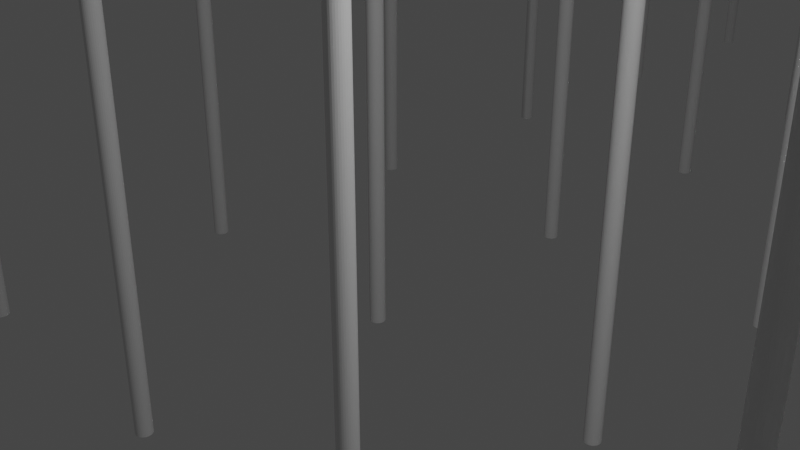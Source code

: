# Source: pier_0005.blend  (saved by Blender 2.81.16; exported with 4.5.12 LTS)
import bpy
from mathutils import Matrix  # noqa: F401  (used for matrix-valued properties, if any)

bpy.ops.wm.read_factory_settings(use_empty=True)
scene = bpy.context.scene
scene.name = 'Scene'

# ---- collections
col_collection = bpy.data.collections.new('Collection'); scene.collection.children.link(col_collection)

# ---- world
world_world = bpy.data.worlds.new('World'); scene.world = world_world
world_world.use_nodes = True; world_world.node_tree.nodes.clear()
_N = world_world.node_tree.nodes; _L = world_world.node_tree.links
n0 = _N.new('ShaderNodeOutputWorld'); n0.name = 'World Output'; n0.location = (300, 300)
n1 = _N.new('ShaderNodeBackground'); n1.name = 'Background'; n1.location = (10, 300)
n1.inputs[0].default_value = (0.05088, 0.05088, 0.05088, 1.0)
_L.new(n1.outputs[0], n0.inputs[0])
n0.is_active_output = True
world_world.color = (0.05088, 0.05088, 0.05088)
world_world.use_sun_shadow = False
world_world.sun_shadow_jitter_overblur = 0.0

# ---- cameras
cam_camera = bpy.data.cameras.new('Camera')
cam_camera.clip_end = 100.0
cam_camera.ortho_scale = 7.314

# ---- lights
light_light = bpy.data.lights.new('Light', 'POINT')
light_light.transmission_factor = 0.0
light_light.energy = 1000.0
light_light.shadow_soft_size = 0.1
light_light.shadow_maximum_resolution = 0.006
light_light.use_absolute_resolution = True

# ---- meshes
me_cylinder_001 = bpy.data.meshes.new('Cylinder.001')
me_cylinder_001.from_pydata([(0.0, 1.0, -1.0), (0.0, 1.0, 1.0), (0.1951, 0.9808, -1.0), (0.1951, 0.9808, 1.0), (0.3827, 0.9239, -1.0), (0.3827, 0.9239, 1.0), (0.5556, 0.8315, -1.0), (0.5556, 0.8315, 1.0), (0.7071, 0.7071, -1.0), (0.7071, 0.7071, 1.0), (0.8315, 0.5556, -1.0), (0.8315, 0.5556, 1.0), (0.9239, 0.3827, -1.0), (0.9239, 0.3827, 1.0), (0.9808, 0.1951, -1.0), (0.9808, 0.1951, 1.0), (1.0, 7.55e-08, -1.0), (1.0, 7.55e-08, 1.0), (0.9808, -0.1951, -1.0), (0.9808, -0.1951, 1.0), (0.9239, -0.3827, -1.0), (0.9239, -0.3827, 1.0), (0.8315, -0.5556, -1.0), (0.8315, -0.5556, 1.0), (0.7071, -0.7071, -1.0), (0.7071, -0.7071, 1.0), (0.5556, -0.8315, -1.0), (0.5556, -0.8315, 1.0), (0.3827, -0.9239, -1.0), (0.3827, -0.9239, 1.0), (0.1951, -0.9808, -1.0), (0.1951, -0.9808, 1.0), (-3.258e-07, -1.0, -1.0), (-3.258e-07, -1.0, 1.0), (-0.1951, -0.9808, -1.0), (-0.1951, -0.9808, 1.0), (-0.3827, -0.9239, -1.0), (-0.3827, -0.9239, 1.0), (-0.5556, -0.8315, -1.0), (-0.5556, -0.8315, 1.0), (-0.7071, -0.7071, -1.0), (-0.7071, -0.7071, 1.0), (-0.8315, -0.5556, -1.0), (-0.8315, -0.5556, 1.0), (-0.9239, -0.3827, -1.0), (-0.9239, -0.3827, 1.0), (-0.9808, -0.1951, -1.0), (-0.9808, -0.1951, 1.0), (-1.0, 9.656e-07, -1.0), (-1.0, 9.656e-07, 1.0), (-0.9808, 0.1951, -1.0), (-0.9808, 0.1951, 1.0), (-0.9239, 0.3827, -1.0), (-0.9239, 0.3827, 1.0), (-0.8315, 0.5556, -1.0), (-0.8315, 0.5556, 1.0), (-0.7071, 0.7071, -1.0), (-0.7071, 0.7071, 1.0), (-0.5556, 0.8315, -1.0), (-0.5556, 0.8315, 1.0), (-0.3827, 0.9239, -1.0), (-0.3827, 0.9239, 1.0), (-0.1951, 0.9808, -1.0), (-0.1951, 0.9808, 1.0)], [], [(0, 1, 3, 2), (2, 3, 5, 4), (4, 5, 7, 6), (6, 7, 9, 8), (8, 9, 11, 10), (10, 11, 13, 12), (12, 13, 15, 14), (14, 15, 17, 16), (16, 17, 19, 18), (18, 19, 21, 20), (20, 21, 23, 22), (22, 23, 25, 24), (24, 25, 27, 26), (26, 27, 29, 28), (28, 29, 31, 30), (30, 31, 33, 32), (32, 33, 35, 34), (34, 35, 37, 36), (36, 37, 39, 38), (38, 39, 41, 40), (40, 41, 43, 42), (42, 43, 45, 44), (44, 45, 47, 46), (46, 47, 49, 48), (48, 49, 51, 50), (50, 51, 53, 52), (52, 53, 55, 54), (54, 55, 57, 56), (56, 57, 59, 58), (58, 59, 61, 60), (3, 1, 63, 61, 59, 57, 55, 53, 51, 49, 47, 45, 43, 41, 39, 37, 35, 33, 31, 29, 27, 25, 23, 21, 19, 17, 15, 13, 11, 9, 7, 5), (60, 61, 63, 62), (62, 63, 1, 0), (0, 2, 4, 6, 8, 10, 12, 14, 16, 18, 20, 22, 24, 26, 28, 30, 32, 34, 36, 38, 40, 42, 44, 46, 48, 50, 52, 54, 56, 58, 60, 62)])
_uv = me_cylinder_001.uv_layers.new(name='UVMap')
_uv.uv.foreach_set('vector', [1.0, 0.5, 1.0, 1.0, 0.9688, 1.0, 0.9688, 0.5, 0.9688, 0.5, 0.9688, 1.0, 0.9375, 1.0, 0.9375, 0.5, 0.9375, 0.5, 0.9375, 1.0, 0.9062, 1.0, 0.9062, 0.5, 0.9062, 0.5, 0.9062, 1.0, 0.875, 1.0, 0.875, 0.5, 0.875, 0.5, 0.875, 1.0, 0.8438, 1.0, 0.8438, 0.5, 0.8438, 0.5, 0.8438, 1.0, 0.8125, 1.0, 0.8125, 0.5, 0.8125, 0.5, 0.8125, 1.0, 0.7812, 1.0, 0.7812, 0.5, 0.7812, 0.5, 0.7812, 1.0, 0.75, 1.0, 0.75, 0.5, 0.75, 0.5, 0.75, 1.0, 0.7188, 1.0, 0.7188, 0.5, 0.7188, 0.5, 0.7188, 1.0, 0.6875, 1.0, 0.6875, 0.5, 0.6875, 0.5, 0.6875, 1.0, 0.6562, 1.0, 0.6562, 0.5, 0.6562, 0.5, 0.6562, 1.0, 0.625, 1.0, 0.625, 0.5, 0.625, 0.5, 0.625, 1.0, 0.5938, 1.0, 0.5938, 0.5, 0.5938, 0.5, 0.5938, 1.0, 0.5625, 1.0, 0.5625, 0.5, 0.5625, 0.5, 0.5625, 1.0, 0.5312, 1.0, 0.5312, 0.5, 0.5312, 0.5, 0.5312, 1.0, 0.5, 1.0, 0.5, 0.5, 0.5, 0.5, 0.5, 1.0, 0.4688, 1.0, 0.4688, 0.5, 0.4688, 0.5, 0.4688, 1.0, 0.4375, 1.0, 0.4375, 0.5, 0.4375, 0.5, 0.4375, 1.0, 0.4062, 1.0, 0.4062, 0.5, 0.4062, 0.5, 0.4062, 1.0, 0.375, 1.0, 0.375, 0.5, 0.375, 0.5, 0.375, 1.0, 0.3438, 1.0, 0.3438, 0.5, 0.3438, 0.5, 0.3438, 1.0, 0.3125, 1.0, 0.3125, 0.5, 0.3125, 0.5, 0.3125, 1.0, 0.2812, 1.0, 0.2812, 0.5, 0.2812, 0.5, 0.2812, 1.0, 0.25, 1.0, 0.25, 0.5, 0.25, 0.5, 0.25, 1.0, 0.2188, 1.0, 0.2188, 0.5, 0.2188, 0.5, 0.2188, 1.0, 0.1875, 1.0, 0.1875, 0.5, 0.1875, 0.5, 0.1875, 1.0, 0.1562, 1.0, 0.1562, 0.5, 0.1562, 0.5, 0.1562, 1.0, 0.125, 1.0, 0.125, 0.5, 0.125, 0.5, 0.125, 1.0, 0.09375, 1.0, 0.09375, 0.5, 0.09375, 0.5, 0.09375, 1.0, 0.0625, 1.0, 0.0625, 0.5, 0.2968, 0.4854, 0.25, 0.49, 0.2032, 0.4854, 0.1582, 0.4717, 0.1167, 0.4496, 0.08029, 0.4197, 0.05045, 0.3833, 0.02827, 0.3418, 0.01461, 0.2968, 0.01, 0.25, 0.01461, 0.2032, 0.02827, 0.1582, 0.05045, 0.1167, 0.08029, 0.08029, 0.1167, 0.05045, 0.1582, 0.02827, 0.2032, 0.01461, 0.25, 0.01, 0.2968, 0.01461, 0.3418, 0.02827, 0.3833, 0.05045, 0.4197, 0.08029, 0.4496, 0.1167, 0.4717, 0.1582, 0.4854, 0.2032, 0.49, 0.25, 0.4854, 0.2968, 0.4717, 0.3418, 0.4496, 0.3833, 0.4197, 0.4197, 0.3833, 0.4496, 0.3418, 0.4717, 0.0625, 0.5, 0.0625, 1.0, 0.03125, 1.0, 0.03125, 0.5, 0.03125, 0.5, 0.03125, 1.0, 0.0, 1.0, 0.0, 0.5, 0.75, 0.49, 0.7968, 0.4854, 0.8418, 0.4717, 0.8833, 0.4496, 0.9197, 0.4197, 0.9496, 0.3833, 0.9717, 0.3418, 0.9854, 0.2968, 0.99, 0.25, 0.9854, 0.2032, 0.9717, 0.1582, 0.9496, 0.1167, 0.9197, 0.08029, 0.8833, 0.05045, 0.8418, 0.02827, 0.7968, 0.01461, 0.75, 0.01, 0.7032, 0.01461, 0.6582, 0.02827, 0.6167, 0.05045, 0.5803, 0.08029, 0.5504, 0.1167, 0.5283, 0.1582, 0.5146, 0.2032, 0.51, 0.25, 0.5146, 0.2968, 0.5283, 0.3418, 0.5504, 0.3833, 0.5803, 0.4197, 0.6167, 0.4496, 0.6582, 0.4717, 0.7032, 0.4854])
me_cylinder_001.use_remesh_fix_poles = True
me_cylinder_001.use_remesh_preserve_attributes = False
me_cylinder_001.use_mirror_vertex_groups = False
me_cylinder_001.update()
me_cube_001 = bpy.data.meshes.new('Cube.001')
me_cube_001.from_pydata([(3.988, -1.0, -1.0), (3.988, -1.0, 1.0), (3.988, 97.07, -1.0), (3.988, 97.07, 1.0), (14.32, -1.0, -1.0), (14.32, -1.0, 1.0), (14.32, 97.07, -1.0), (14.32, 97.07, 1.0)], [], [(0, 1, 3, 2), (2, 3, 7, 6), (6, 7, 5, 4), (4, 5, 1, 0), (2, 6, 4, 0), (7, 3, 1, 5)])
_uv = me_cube_001.uv_layers.new(name='UVMap')
_uv.uv.foreach_set('vector', [0.375, 0.0, 0.625, 0.0, 0.625, 0.25, 0.375, 0.25, 0.375, 0.25, 0.625, 0.25, 0.625, 0.5, 0.375, 0.5, 0.375, 0.5, 0.625, 0.5, 0.625, 0.75, 0.375, 0.75, 0.375, 0.75, 0.625, 0.75, 0.625, 1.0, 0.375, 1.0, 0.125, 0.5, 0.375, 0.5, 0.375, 0.75, 0.125, 0.75, 0.625, 0.5, 0.875, 0.5, 0.875, 0.75, 0.625, 0.75])
me_cube_001.use_remesh_fix_poles = True
me_cube_001.use_remesh_preserve_attributes = False
me_cube_001.use_mirror_vertex_groups = False
me_cube_001.update()
me_cube_002 = bpy.data.meshes.new('Cube.002')
me_cube_002.from_pydata([(-1.011, -1.0, -1.0), (-1.011, -1.0, 1.0), (-1.011, 25.67, -1.0), (-1.011, 25.67, 1.0), (29.37, -1.0, -1.0), (29.37, -1.0, 1.0), (29.37, 25.67, -1.0), (29.37, 25.67, 1.0)], [], [(0, 1, 3, 2), (2, 3, 7, 6), (6, 7, 5, 4), (4, 5, 1, 0), (2, 6, 4, 0), (7, 3, 1, 5)])
_uv = me_cube_002.uv_layers.new(name='UVMap')
_uv.uv.foreach_set('vector', [0.375, 0.0, 0.625, 0.0, 0.625, 0.25, 0.375, 0.25, 0.375, 0.25, 0.625, 0.25, 0.625, 0.5, 0.375, 0.5, 0.375, 0.5, 0.625, 0.5, 0.625, 0.75, 0.375, 0.75, 0.375, 0.75, 0.625, 0.75, 0.625, 1.0, 0.375, 1.0, 0.125, 0.5, 0.375, 0.5, 0.375, 0.75, 0.125, 0.75, 0.625, 0.5, 0.875, 0.5, 0.875, 0.75, 0.625, 0.75])
me_cube_002.use_remesh_fix_poles = True
me_cube_002.use_remesh_preserve_attributes = False
me_cube_002.use_mirror_vertex_groups = False
me_cube_002.update()

# ---- objects
ob_light = bpy.data.objects.new('Light', light_light)
ob_camera = bpy.data.objects.new('Camera', cam_camera)
ob_cylinder_001 = bpy.data.objects.new('Cylinder.001', me_cylinder_001)
ob_cube = bpy.data.objects.new('Cube', me_cube_001)
ob_cube_001 = bpy.data.objects.new('Cube.001', me_cube_002)

# ---- transforms, parenting, visibility, modifiers, constraints
ob_light.location = (4.076, 1.005, 5.904)
ob_light.rotation_euler = (0.6503, 0.05522, 1.866)
ob_light.lock_rotations_4d = False
ob_light.empty_display_type = 'ARROWS'
ob_light.color = (0.0, 0.0, 0.0, 0.0)
ob_light.lineart.crease_threshold = 0.0
ob_camera.location = (7.359, -6.926, 4.958)
ob_camera.rotation_euler = (1.109, 0.0, 0.8149)
ob_camera.lock_rotations_4d = False
ob_camera.empty_display_type = 'ARROWS'
ob_camera.color = (0.0, 0.0, 0.0, 0.0)
ob_camera.display_type = 'WIRE'
ob_camera.lineart.crease_threshold = 0.0
ob_cylinder_001.location = (-11.2, 0.08169, -0.04608)
ob_cylinder_001.scale = (0.15, 0.15, 6.0)
ob_cylinder_001.lineart.crease_threshold = 0.0
_m = ob_cylinder_001.modifiers.new('Array', 'ARRAY')
_m.count = 20
_m.use_constant_offset = True
_m.constant_offset_displace = (0.0, 12.0, 0.0)
_m.relative_offset_displace = (0.0, 11.0, 0.0)
_m = ob_cylinder_001.modifiers.new('Array.001', 'ARRAY')
_m.count = 7
_m.use_constant_offset = True
_m.constant_offset_displace = (12.0, 0.0, 0.0)
_m.relative_offset_displace = (11.0, 0.0, 0.0)
ob_cube.location = (-5.065, 0.0, 6.954)
ob_cube.lineart.crease_threshold = 0.0
ob_cube_001.location = (-10.05, 0.0, 6.954)
ob_cube_001.lineart.crease_threshold = 0.0

# ---- collection membership
col_collection.objects.link(ob_light)
col_collection.objects.link(ob_camera)
col_collection.objects.link(ob_cylinder_001)
col_collection.objects.link(ob_cube)
col_collection.objects.link(ob_cube_001)

# ---- scene / render settings (as saved in the file)
scene.camera = ob_camera
scene.frame_start = 1; scene.frame_end = 250; scene.frame_set(1)
scene.render.engine = 'BLENDER_EEVEE_NEXT'
scene.cycles.use_denoising = False
scene.cycles.samples = 128
scene.cycles.sampling_pattern = 'TABULATED_SOBOL'
scene.cycles.use_adaptive_sampling = False
scene.cycles.use_light_tree = False
scene.view_settings.view_transform = 'Filmic'
bpy.context.view_layer.update()
